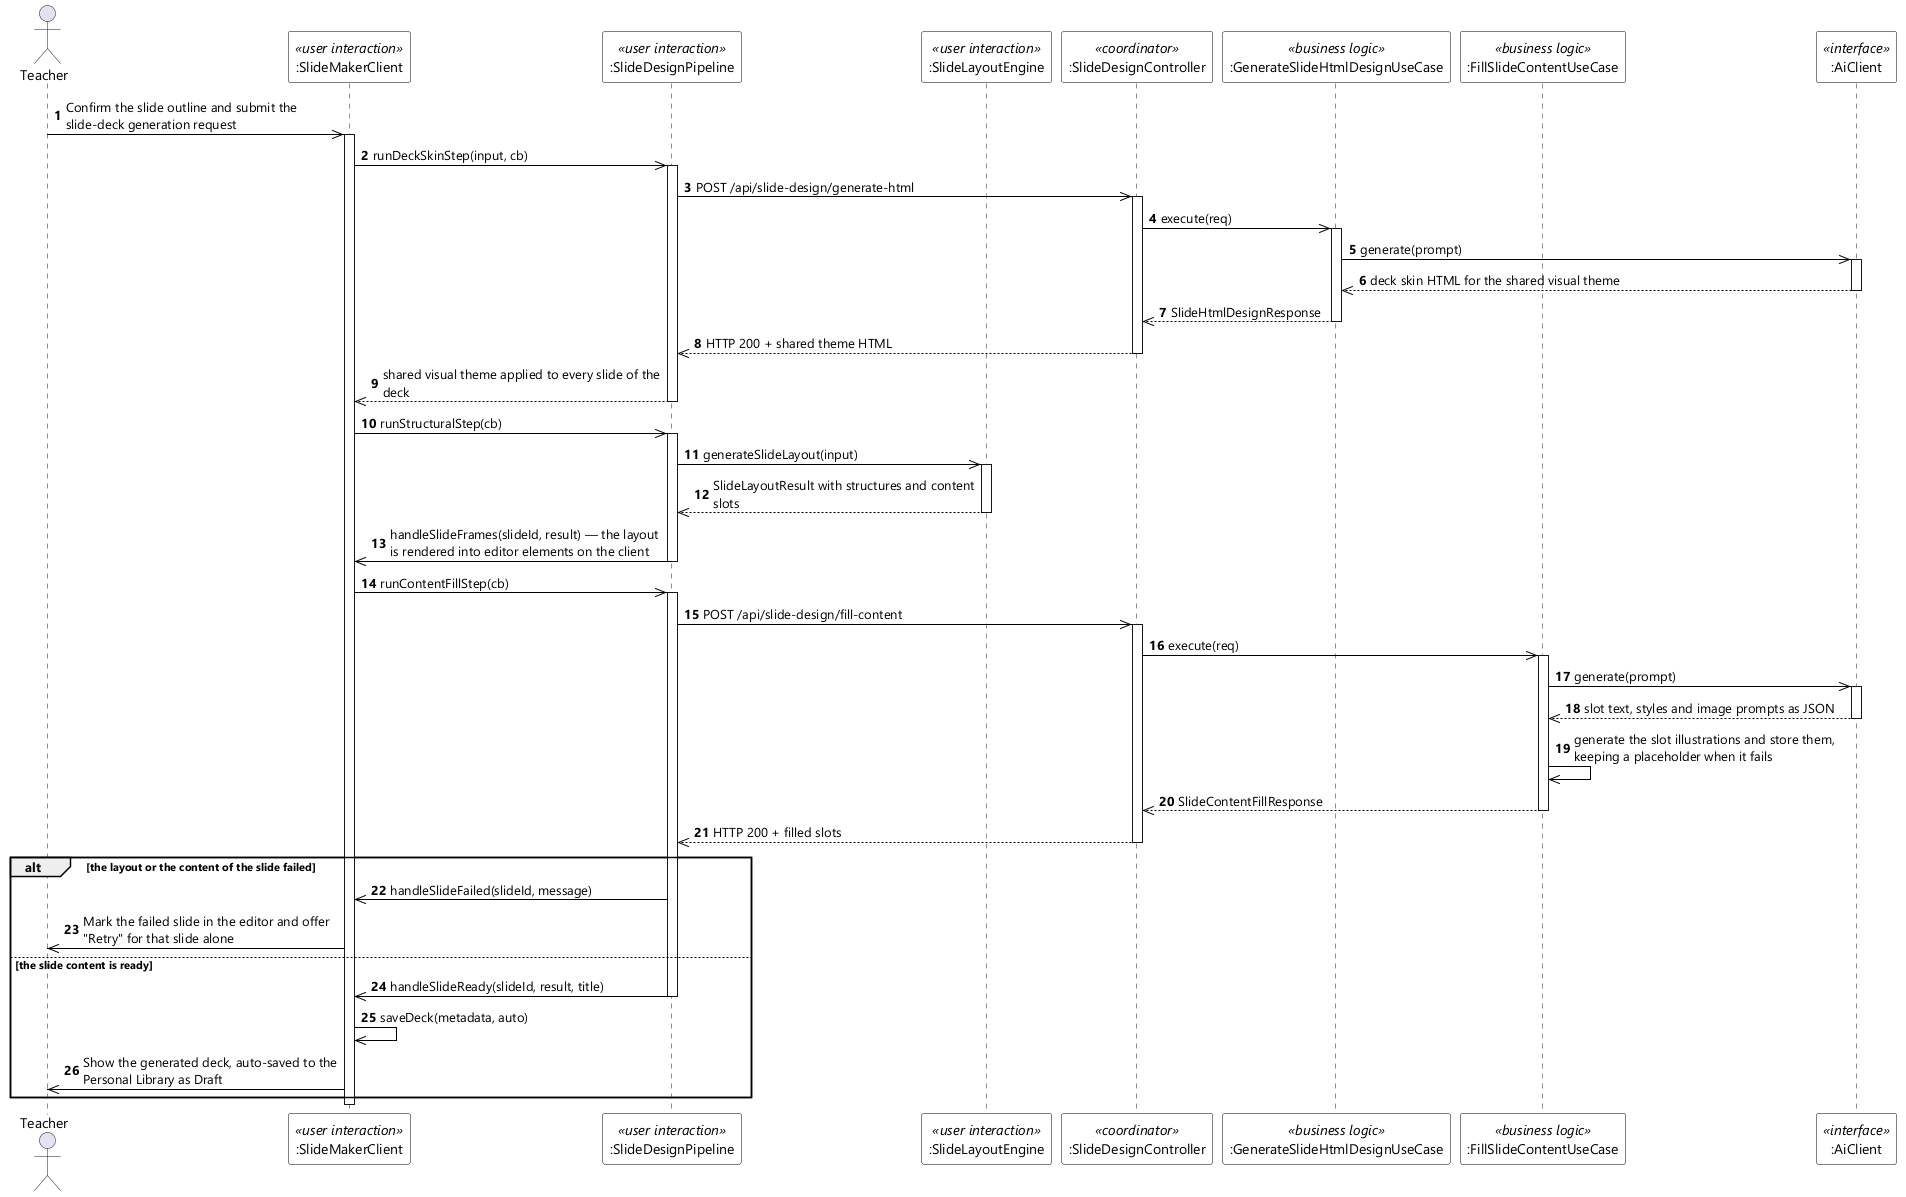

The diagram above was rendered by PlantUML. Its source (embedded in the PNG):
@startuml UC-14 Create Slide Deck - Sequence Diagram (stereo)
skinparamlocked dpi 96
skinparam defaultFontName "Segoe UI"
skinparam shadowing false
skinparam ParticipantBackgroundColor #FFFFFF
skinparam ParticipantBorderColor #000000
skinparam ArrowColor #000000
skinparam sequenceMessageAlign left
skinparam maxMessageSize 280

actor Teacher
participant ":SlideMakerClient" as SMC <<user interaction>>
participant ":SlideDesignPipeline" as PIPE <<user interaction>>
participant ":SlideLayoutEngine" as ENGINE <<user interaction>>
participant ":SlideDesignController" as CTL <<coordinator>>
participant ":GenerateSlideHtmlDesignUseCase" as DESIGN <<business logic>>
participant ":FillSlideContentUseCase" as FILL <<business logic>>
participant ":AiClient" as AI <<interface>>

autonumber
Teacher ->> SMC : Confirm the slide outline and submit the slide-deck generation request
activate SMC
SMC ->> PIPE : runDeckSkinStep(input, cb)
activate PIPE
PIPE ->> CTL : POST /api/slide-design/generate-html
activate CTL
CTL ->> DESIGN : execute(req)
activate DESIGN
DESIGN ->> AI : generate(prompt)
activate AI
AI -->> DESIGN : deck skin HTML for the shared visual theme
deactivate AI
DESIGN -->> CTL : SlideHtmlDesignResponse
deactivate DESIGN
CTL -->> PIPE : HTTP 200 + shared theme HTML
deactivate CTL
PIPE -->> SMC : shared visual theme applied to every slide of the deck
deactivate PIPE

SMC ->> PIPE : runStructuralStep(cb)
activate PIPE
PIPE ->> ENGINE : generateSlideLayout(input)
activate ENGINE
ENGINE -->> PIPE : SlideLayoutResult with structures and content slots
deactivate ENGINE
PIPE ->> SMC : handleSlideFrames(slideId, result) — the layout is rendered into editor elements on the client
deactivate PIPE

SMC ->> PIPE : runContentFillStep(cb)
activate PIPE
PIPE ->> CTL : POST /api/slide-design/fill-content
activate CTL
CTL ->> FILL : execute(req)
activate FILL
FILL ->> AI : generate(prompt)
activate AI
AI -->> FILL : slot text, styles and image prompts as JSON
deactivate AI
FILL ->> FILL : generate the slot illustrations and store them, keeping a placeholder when it fails
FILL -->> CTL : SlideContentFillResponse
deactivate FILL
CTL -->> PIPE : HTTP 200 + filled slots
deactivate CTL

alt the layout or the content of the slide failed
  PIPE ->> SMC : handleSlideFailed(slideId, message)
  SMC ->> Teacher : Mark the failed slide in the editor and offer "Retry" for that slide alone
else the slide content is ready
  PIPE ->> SMC : handleSlideReady(slideId, result, title)
  deactivate PIPE
  SMC ->> SMC : saveDeck(metadata, auto)
  SMC ->> Teacher : Show the generated deck, auto-saved to the Personal Library as Draft
end
deactivate SMC
@enduml